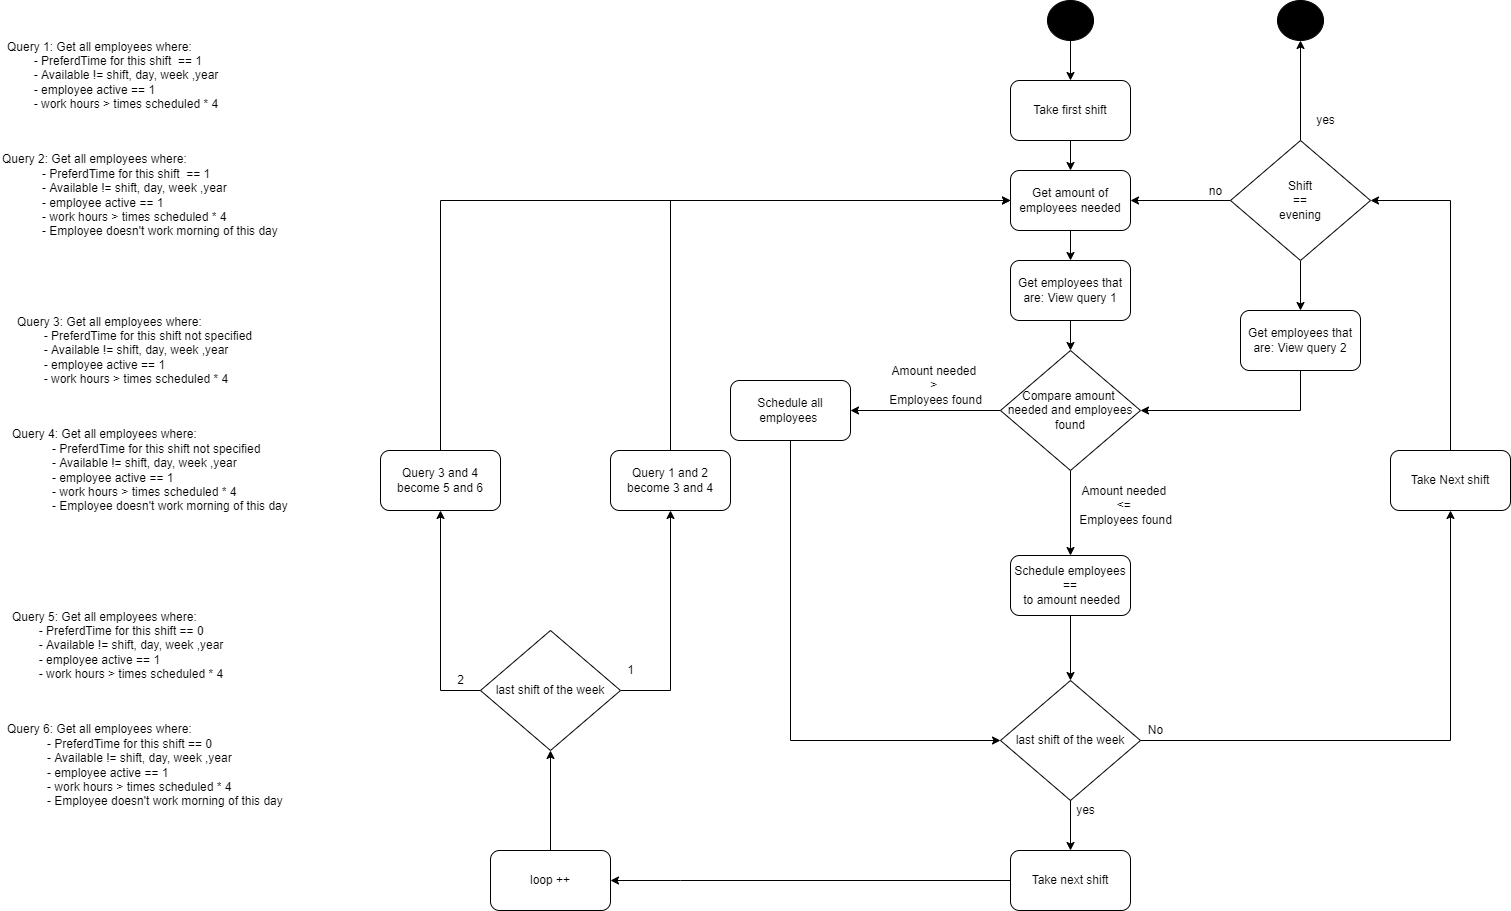

The diagram above was exported from draw.io. Its source (the exported page's mxGraphModel, read from the mxfile embedded in the PNG):
<mxGraphModel dx="2042" dy="3154" grid="1" gridSize="10" guides="1" tooltips="1" connect="1" arrows="1" fold="1" page="1" pageScale="1" pageWidth="827" pageHeight="1169" math="0" shadow="0">
  <root>
    <mxCell id="WIyWlLk6GJQsqaUBKTNV-0" />
    <mxCell id="WIyWlLk6GJQsqaUBKTNV-1" parent="WIyWlLk6GJQsqaUBKTNV-0" />
    <mxCell id="_DADZdWUDlqy0m5Bt9XG-0" value="" style="ellipse;whiteSpace=wrap;html=1;fillColor=#000000;" parent="WIyWlLk6GJQsqaUBKTNV-1" vertex="1">
      <mxGeometry x="1137" y="-1370" width="46" height="40" as="geometry" />
    </mxCell>
    <mxCell id="_DADZdWUDlqy0m5Bt9XG-12" style="edgeStyle=orthogonalEdgeStyle;rounded=0;orthogonalLoop=1;jettySize=auto;html=1;entryX=0.5;entryY=0;entryDx=0;entryDy=0;" parent="WIyWlLk6GJQsqaUBKTNV-1" source="_DADZdWUDlqy0m5Bt9XG-1" target="_DADZdWUDlqy0m5Bt9XG-11" edge="1">
      <mxGeometry relative="1" as="geometry" />
    </mxCell>
    <mxCell id="_DADZdWUDlqy0m5Bt9XG-1" value="Take first shift" style="rounded=1;whiteSpace=wrap;html=1;" parent="WIyWlLk6GJQsqaUBKTNV-1" vertex="1">
      <mxGeometry x="1100" y="-1290" width="120" height="60" as="geometry" />
    </mxCell>
    <mxCell id="_DADZdWUDlqy0m5Bt9XG-9" style="edgeStyle=orthogonalEdgeStyle;rounded=0;orthogonalLoop=1;jettySize=auto;html=1;entryX=0.5;entryY=1;entryDx=0;entryDy=0;exitX=1;exitY=0.5;exitDx=0;exitDy=0;" parent="WIyWlLk6GJQsqaUBKTNV-1" source="_DADZdWUDlqy0m5Bt9XG-3" target="_DADZdWUDlqy0m5Bt9XG-6" edge="1">
      <mxGeometry relative="1" as="geometry">
        <Array as="points">
          <mxPoint x="1540" y="-630" />
        </Array>
      </mxGeometry>
    </mxCell>
    <mxCell id="_DADZdWUDlqy0m5Bt9XG-3" value="last shift of the week" style="rhombus;whiteSpace=wrap;html=1;" parent="WIyWlLk6GJQsqaUBKTNV-1" vertex="1">
      <mxGeometry x="1090" y="-690" width="140" height="120" as="geometry" />
    </mxCell>
    <mxCell id="_DADZdWUDlqy0m5Bt9XG-4" value="" style="endArrow=classic;html=1;rounded=0;entryX=0.5;entryY=0;entryDx=0;entryDy=0;" parent="WIyWlLk6GJQsqaUBKTNV-1" target="_DADZdWUDlqy0m5Bt9XG-43" edge="1">
      <mxGeometry width="50" height="50" relative="1" as="geometry">
        <mxPoint x="1160" y="-570" as="sourcePoint" />
        <mxPoint x="1160" y="-480" as="targetPoint" />
      </mxGeometry>
    </mxCell>
    <mxCell id="_DADZdWUDlqy0m5Bt9XG-5" value="" style="endArrow=classic;html=1;rounded=0;exitX=0.5;exitY=1;exitDx=0;exitDy=0;" parent="WIyWlLk6GJQsqaUBKTNV-1" source="_DADZdWUDlqy0m5Bt9XG-0" target="_DADZdWUDlqy0m5Bt9XG-1" edge="1">
      <mxGeometry width="50" height="50" relative="1" as="geometry">
        <mxPoint x="1087" y="-1170" as="sourcePoint" />
        <mxPoint x="1137" y="-1220" as="targetPoint" />
      </mxGeometry>
    </mxCell>
    <mxCell id="_DADZdWUDlqy0m5Bt9XG-10" style="edgeStyle=orthogonalEdgeStyle;rounded=0;orthogonalLoop=1;jettySize=auto;html=1;startArrow=none;exitX=0.5;exitY=0;exitDx=0;exitDy=0;" parent="WIyWlLk6GJQsqaUBKTNV-1" source="_DADZdWUDlqy0m5Bt9XG-6" target="_DADZdWUDlqy0m5Bt9XG-27" edge="1">
      <mxGeometry relative="1" as="geometry">
        <mxPoint x="1240" y="-1170" as="targetPoint" />
        <mxPoint x="1610" y="-700" as="sourcePoint" />
        <Array as="points">
          <mxPoint x="1540" y="-1170" />
        </Array>
      </mxGeometry>
    </mxCell>
    <mxCell id="_DADZdWUDlqy0m5Bt9XG-6" value="Take Next shift" style="rounded=1;whiteSpace=wrap;html=1;" parent="WIyWlLk6GJQsqaUBKTNV-1" vertex="1">
      <mxGeometry x="1480" y="-920" width="120" height="60" as="geometry" />
    </mxCell>
    <mxCell id="_DADZdWUDlqy0m5Bt9XG-7" value="yes" style="text;html=1;align=center;verticalAlign=middle;resizable=0;points=[];autosize=1;strokeColor=none;fillColor=none;" parent="WIyWlLk6GJQsqaUBKTNV-1" vertex="1">
      <mxGeometry x="1160" y="-570" width="30" height="20" as="geometry" />
    </mxCell>
    <mxCell id="_DADZdWUDlqy0m5Bt9XG-8" value="No" style="text;html=1;align=center;verticalAlign=middle;resizable=0;points=[];autosize=1;strokeColor=none;fillColor=none;" parent="WIyWlLk6GJQsqaUBKTNV-1" vertex="1">
      <mxGeometry x="1230" y="-650" width="30" height="20" as="geometry" />
    </mxCell>
    <mxCell id="_DADZdWUDlqy0m5Bt9XG-14" style="edgeStyle=orthogonalEdgeStyle;rounded=0;orthogonalLoop=1;jettySize=auto;html=1;" parent="WIyWlLk6GJQsqaUBKTNV-1" source="_DADZdWUDlqy0m5Bt9XG-11" target="_DADZdWUDlqy0m5Bt9XG-13" edge="1">
      <mxGeometry relative="1" as="geometry" />
    </mxCell>
    <mxCell id="_DADZdWUDlqy0m5Bt9XG-11" value="Get amount of employees needed" style="rounded=1;whiteSpace=wrap;html=1;" parent="WIyWlLk6GJQsqaUBKTNV-1" vertex="1">
      <mxGeometry x="1100" y="-1200" width="120" height="60" as="geometry" />
    </mxCell>
    <mxCell id="_DADZdWUDlqy0m5Bt9XG-16" value="" style="edgeStyle=orthogonalEdgeStyle;rounded=0;orthogonalLoop=1;jettySize=auto;html=1;" parent="WIyWlLk6GJQsqaUBKTNV-1" source="_DADZdWUDlqy0m5Bt9XG-13" target="_DADZdWUDlqy0m5Bt9XG-15" edge="1">
      <mxGeometry relative="1" as="geometry" />
    </mxCell>
    <mxCell id="_DADZdWUDlqy0m5Bt9XG-13" value="Get employees that are: View query 1" style="rounded=1;whiteSpace=wrap;html=1;" parent="WIyWlLk6GJQsqaUBKTNV-1" vertex="1">
      <mxGeometry x="1100" y="-1110" width="120" height="60" as="geometry" />
    </mxCell>
    <mxCell id="_DADZdWUDlqy0m5Bt9XG-20" style="edgeStyle=orthogonalEdgeStyle;rounded=0;orthogonalLoop=1;jettySize=auto;html=1;entryX=0.5;entryY=0;entryDx=0;entryDy=0;exitX=0.5;exitY=1;exitDx=0;exitDy=0;" parent="WIyWlLk6GJQsqaUBKTNV-1" source="_DADZdWUDlqy0m5Bt9XG-15" target="_DADZdWUDlqy0m5Bt9XG-19" edge="1">
      <mxGeometry relative="1" as="geometry">
        <mxPoint x="1160" y="-865" as="sourcePoint" />
      </mxGeometry>
    </mxCell>
    <mxCell id="_DADZdWUDlqy0m5Bt9XG-39" style="edgeStyle=orthogonalEdgeStyle;rounded=0;orthogonalLoop=1;jettySize=auto;html=1;" parent="WIyWlLk6GJQsqaUBKTNV-1" source="_DADZdWUDlqy0m5Bt9XG-15" edge="1">
      <mxGeometry relative="1" as="geometry">
        <mxPoint x="940" y="-960" as="targetPoint" />
      </mxGeometry>
    </mxCell>
    <mxCell id="_DADZdWUDlqy0m5Bt9XG-15" value="Compare amount &lt;br&gt;needed and employees found" style="rhombus;whiteSpace=wrap;html=1;" parent="WIyWlLk6GJQsqaUBKTNV-1" vertex="1">
      <mxGeometry x="1090" y="-1020" width="140" height="120" as="geometry" />
    </mxCell>
    <mxCell id="_DADZdWUDlqy0m5Bt9XG-21" style="edgeStyle=orthogonalEdgeStyle;rounded=0;orthogonalLoop=1;jettySize=auto;html=1;entryX=0.5;entryY=0;entryDx=0;entryDy=0;" parent="WIyWlLk6GJQsqaUBKTNV-1" source="_DADZdWUDlqy0m5Bt9XG-19" target="_DADZdWUDlqy0m5Bt9XG-3" edge="1">
      <mxGeometry relative="1" as="geometry" />
    </mxCell>
    <mxCell id="_DADZdWUDlqy0m5Bt9XG-19" value="Schedule employees ==&lt;br&gt;&amp;nbsp;to amount needed" style="rounded=1;whiteSpace=wrap;html=1;" parent="WIyWlLk6GJQsqaUBKTNV-1" vertex="1">
      <mxGeometry x="1100" y="-815" width="120" height="60" as="geometry" />
    </mxCell>
    <mxCell id="_DADZdWUDlqy0m5Bt9XG-26" value="Amount needed &lt;br&gt;&amp;lt;= &lt;br&gt;Employees found" style="text;html=1;align=center;verticalAlign=middle;resizable=0;points=[];autosize=1;strokeColor=none;fillColor=none;" parent="WIyWlLk6GJQsqaUBKTNV-1" vertex="1">
      <mxGeometry x="1160" y="-890" width="110" height="50" as="geometry" />
    </mxCell>
    <mxCell id="_DADZdWUDlqy0m5Bt9XG-28" style="edgeStyle=orthogonalEdgeStyle;rounded=0;orthogonalLoop=1;jettySize=auto;html=1;entryX=1;entryY=0.5;entryDx=0;entryDy=0;" parent="WIyWlLk6GJQsqaUBKTNV-1" source="_DADZdWUDlqy0m5Bt9XG-27" target="_DADZdWUDlqy0m5Bt9XG-11" edge="1">
      <mxGeometry relative="1" as="geometry" />
    </mxCell>
    <mxCell id="_DADZdWUDlqy0m5Bt9XG-37" style="edgeStyle=orthogonalEdgeStyle;rounded=0;orthogonalLoop=1;jettySize=auto;html=1;" parent="WIyWlLk6GJQsqaUBKTNV-1" source="_DADZdWUDlqy0m5Bt9XG-27" target="_DADZdWUDlqy0m5Bt9XG-31" edge="1">
      <mxGeometry relative="1" as="geometry" />
    </mxCell>
    <mxCell id="kiS9wPCJdj5yEENZBS3u-1" style="edgeStyle=orthogonalEdgeStyle;rounded=0;orthogonalLoop=1;jettySize=auto;html=1;" parent="WIyWlLk6GJQsqaUBKTNV-1" source="_DADZdWUDlqy0m5Bt9XG-27" target="kiS9wPCJdj5yEENZBS3u-0" edge="1">
      <mxGeometry relative="1" as="geometry" />
    </mxCell>
    <mxCell id="_DADZdWUDlqy0m5Bt9XG-27" value="Shift&lt;br&gt;&amp;nbsp;== &lt;br&gt;evening" style="rhombus;whiteSpace=wrap;html=1;" parent="WIyWlLk6GJQsqaUBKTNV-1" vertex="1">
      <mxGeometry x="1320" y="-1230" width="140" height="120" as="geometry" />
    </mxCell>
    <mxCell id="_DADZdWUDlqy0m5Bt9XG-29" value="no" style="text;html=1;align=center;verticalAlign=middle;resizable=0;points=[];autosize=1;strokeColor=none;fillColor=none;" parent="WIyWlLk6GJQsqaUBKTNV-1" vertex="1">
      <mxGeometry x="1290" y="-1189" width="30" height="20" as="geometry" />
    </mxCell>
    <mxCell id="_DADZdWUDlqy0m5Bt9XG-30" value="" style="edgeStyle=orthogonalEdgeStyle;rounded=0;orthogonalLoop=1;jettySize=auto;html=1;entryX=1;entryY=0.5;entryDx=0;entryDy=0;" parent="WIyWlLk6GJQsqaUBKTNV-1" source="_DADZdWUDlqy0m5Bt9XG-31" target="_DADZdWUDlqy0m5Bt9XG-15" edge="1">
      <mxGeometry relative="1" as="geometry">
        <mxPoint x="1420" y="-970" as="targetPoint" />
        <Array as="points">
          <mxPoint x="1390" y="-960" />
        </Array>
      </mxGeometry>
    </mxCell>
    <mxCell id="_DADZdWUDlqy0m5Bt9XG-31" value="Get employees that are: View query 2" style="rounded=1;whiteSpace=wrap;html=1;" parent="WIyWlLk6GJQsqaUBKTNV-1" vertex="1">
      <mxGeometry x="1330" y="-1060" width="120" height="60" as="geometry" />
    </mxCell>
    <mxCell id="_DADZdWUDlqy0m5Bt9XG-38" value="Amount needed &lt;br&gt;&amp;gt; &lt;br&gt;Employees found" style="text;html=1;align=center;verticalAlign=middle;resizable=0;points=[];autosize=1;strokeColor=none;fillColor=none;" parent="WIyWlLk6GJQsqaUBKTNV-1" vertex="1">
      <mxGeometry x="970" y="-1010" width="110" height="50" as="geometry" />
    </mxCell>
    <mxCell id="_DADZdWUDlqy0m5Bt9XG-41" style="edgeStyle=orthogonalEdgeStyle;rounded=0;orthogonalLoop=1;jettySize=auto;html=1;entryX=0;entryY=0.5;entryDx=0;entryDy=0;" parent="WIyWlLk6GJQsqaUBKTNV-1" source="_DADZdWUDlqy0m5Bt9XG-40" target="_DADZdWUDlqy0m5Bt9XG-3" edge="1">
      <mxGeometry relative="1" as="geometry">
        <Array as="points">
          <mxPoint x="880" y="-630" />
        </Array>
      </mxGeometry>
    </mxCell>
    <mxCell id="_DADZdWUDlqy0m5Bt9XG-40" value="Schedule all employees&amp;nbsp;" style="rounded=1;whiteSpace=wrap;html=1;" parent="WIyWlLk6GJQsqaUBKTNV-1" vertex="1">
      <mxGeometry x="820" y="-990" width="120" height="60" as="geometry" />
    </mxCell>
    <mxCell id="pw1ToD20mA47rNcpqhE1-0" style="edgeStyle=orthogonalEdgeStyle;rounded=0;orthogonalLoop=1;jettySize=auto;html=1;entryX=1;entryY=0.5;entryDx=0;entryDy=0;" parent="WIyWlLk6GJQsqaUBKTNV-1" source="_DADZdWUDlqy0m5Bt9XG-43" target="kiS9wPCJdj5yEENZBS3u-16" edge="1">
      <mxGeometry relative="1" as="geometry">
        <Array as="points">
          <mxPoint x="770" y="-490" />
          <mxPoint x="770" y="-490" />
        </Array>
        <mxPoint x="590" y="-590" as="targetPoint" />
      </mxGeometry>
    </mxCell>
    <mxCell id="_DADZdWUDlqy0m5Bt9XG-43" value="Take next shift" style="rounded=1;whiteSpace=wrap;html=1;" parent="WIyWlLk6GJQsqaUBKTNV-1" vertex="1">
      <mxGeometry x="1100" y="-520" width="120" height="60" as="geometry" />
    </mxCell>
    <mxCell id="_DADZdWUDlqy0m5Bt9XG-98" value="Query 1: Get all employees where:&lt;br&gt;&lt;span style=&quot;white-space: pre&quot;&gt;&#09;&lt;/span&gt;- PreferdTime for this shift&amp;nbsp; == 1&lt;br&gt;&lt;span style=&quot;white-space: pre&quot;&gt;&#09;&lt;/span&gt;- Available != shift, day, week ,year&lt;br&gt;&lt;span style=&quot;white-space: pre&quot;&gt;&#09;&lt;/span&gt;- employee active == 1&lt;br&gt;&lt;span style=&quot;white-space: pre&quot;&gt;&#09;&lt;/span&gt;- work hours &amp;gt; times scheduled * 4" style="text;html=1;strokeColor=none;fillColor=none;align=left;verticalAlign=middle;whiteSpace=wrap;rounded=0;" parent="WIyWlLk6GJQsqaUBKTNV-1" vertex="1">
      <mxGeometry x="95" y="-1340" width="280" height="90" as="geometry" />
    </mxCell>
    <mxCell id="_DADZdWUDlqy0m5Bt9XG-99" value="&lt;span&gt;Query 2: Get all employees where:&lt;br&gt;&lt;/span&gt;&lt;span&gt;&#09;&lt;/span&gt;&lt;span&gt;&lt;span style=&quot;white-space: pre&quot;&gt;&#09;&lt;/span&gt;&amp;nbsp; &amp;nbsp; - PreferdTime for this shift&amp;nbsp; == 1&lt;/span&gt;&lt;br&gt;&lt;span&gt;&#09;&lt;/span&gt;&lt;blockquote style=&quot;margin: 0 0 0 40px ; border: none ; padding: 0px&quot;&gt;&lt;span&gt;- Available != shift, day, week ,year&lt;br&gt;&lt;/span&gt;&lt;span&gt;- employee active == 1&lt;br&gt;&lt;/span&gt;&lt;span&gt;- work hours &amp;gt; times scheduled * 4&lt;/span&gt;&lt;span&gt;&lt;br&gt;&lt;/span&gt;&lt;span&gt;- Employee doesn't&amp;nbsp;work morning of this day&lt;/span&gt;&lt;/blockquote&gt;" style="text;html=1;align=left;verticalAlign=middle;resizable=0;points=[];autosize=1;strokeColor=none;fillColor=none;" parent="WIyWlLk6GJQsqaUBKTNV-1" vertex="1">
      <mxGeometry x="90" y="-1220" width="290" height="90" as="geometry" />
    </mxCell>
    <mxCell id="_DADZdWUDlqy0m5Bt9XG-100" value="Query 3: Get all employees where:&lt;br&gt;&lt;span style=&quot;white-space: pre&quot;&gt;&#09;&lt;/span&gt;- PreferdTime for this shift not specified&lt;br&gt;&lt;span style=&quot;white-space: pre&quot;&gt;&#09;&lt;/span&gt;- Available != shift, day, week ,year&lt;br&gt;&lt;span style=&quot;white-space: pre&quot;&gt;&#09;&lt;/span&gt;- employee active == 1&lt;br&gt;&lt;span style=&quot;white-space: pre&quot;&gt;&#09;&lt;/span&gt;- work hours &amp;gt; times scheduled * 4" style="text;html=1;strokeColor=none;fillColor=none;align=left;verticalAlign=middle;whiteSpace=wrap;rounded=0;" parent="WIyWlLk6GJQsqaUBKTNV-1" vertex="1">
      <mxGeometry x="105" y="-1065" width="280" height="90" as="geometry" />
    </mxCell>
    <mxCell id="_DADZdWUDlqy0m5Bt9XG-101" value="&lt;span&gt;Query 4: Get all employees where:&lt;br&gt;&lt;/span&gt;&lt;span&gt;&#09;&lt;/span&gt;&lt;span&gt;&lt;span style=&quot;white-space: pre&quot;&gt;&#09;&lt;/span&gt;&amp;nbsp; &amp;nbsp; - PreferdTime for this shift not specified&lt;/span&gt;&lt;br&gt;&lt;span&gt;&#09;&lt;/span&gt;&lt;blockquote style=&quot;margin: 0 0 0 40px ; border: none ; padding: 0px&quot;&gt;&lt;span&gt;- Available != shift, day, week ,year&lt;br&gt;&lt;/span&gt;&lt;span&gt;- employee active == 1&lt;br&gt;&lt;/span&gt;&lt;span&gt;- work hours &amp;gt; times scheduled * 4&lt;/span&gt;&lt;span&gt;&lt;br&gt;&lt;/span&gt;&lt;span&gt;- Employee doesn't&amp;nbsp;work morning of this day&lt;/span&gt;&lt;/blockquote&gt;" style="text;html=1;align=left;verticalAlign=middle;resizable=0;points=[];autosize=1;strokeColor=none;fillColor=none;" parent="WIyWlLk6GJQsqaUBKTNV-1" vertex="1">
      <mxGeometry x="100" y="-945" width="290" height="90" as="geometry" />
    </mxCell>
    <mxCell id="_DADZdWUDlqy0m5Bt9XG-102" value="Query 5: Get all employees where:&lt;br&gt;&lt;span style=&quot;white-space: pre&quot;&gt;&#09;&lt;/span&gt;- PreferdTime for this shift == 0&lt;br&gt;&lt;span style=&quot;white-space: pre&quot;&gt;&#09;&lt;/span&gt;- Available != shift, day, week ,year&lt;br&gt;&lt;span style=&quot;white-space: pre&quot;&gt;&#09;&lt;/span&gt;- employee active == 1&lt;br&gt;&lt;span style=&quot;white-space: pre&quot;&gt;&#09;&lt;/span&gt;- work hours &amp;gt; times scheduled * 4" style="text;html=1;strokeColor=none;fillColor=none;align=left;verticalAlign=middle;whiteSpace=wrap;rounded=0;" parent="WIyWlLk6GJQsqaUBKTNV-1" vertex="1">
      <mxGeometry x="100" y="-770" width="280" height="90" as="geometry" />
    </mxCell>
    <mxCell id="_DADZdWUDlqy0m5Bt9XG-103" value="&lt;span&gt;Query 6: Get all employees where:&lt;br&gt;&lt;/span&gt;&lt;span&gt;&#09;&lt;/span&gt;&lt;span&gt;&lt;span style=&quot;white-space: pre&quot;&gt;&#09;&lt;/span&gt;&amp;nbsp; &amp;nbsp; - PreferdTime for this shift == 0&lt;/span&gt;&lt;br&gt;&lt;span&gt;&#09;&lt;/span&gt;&lt;blockquote style=&quot;margin: 0 0 0 40px ; border: none ; padding: 0px&quot;&gt;&lt;span&gt;- Available != shift, day, week ,year&lt;br&gt;&lt;/span&gt;&lt;span&gt;- employee active == 1&lt;br&gt;&lt;/span&gt;&lt;span&gt;- work hours &amp;gt; times scheduled * 4&lt;/span&gt;&lt;span&gt;&lt;br&gt;&lt;/span&gt;&lt;span&gt;- Employee doesn't&amp;nbsp;work morning of this day&lt;/span&gt;&lt;/blockquote&gt;" style="text;html=1;align=left;verticalAlign=middle;resizable=0;points=[];autosize=1;strokeColor=none;fillColor=none;" parent="WIyWlLk6GJQsqaUBKTNV-1" vertex="1">
      <mxGeometry x="95" y="-650" width="290" height="90" as="geometry" />
    </mxCell>
    <mxCell id="kiS9wPCJdj5yEENZBS3u-5" style="edgeStyle=orthogonalEdgeStyle;rounded=0;orthogonalLoop=1;jettySize=auto;html=1;entryX=0;entryY=0.5;entryDx=0;entryDy=0;exitX=0.5;exitY=0;exitDx=0;exitDy=0;" parent="WIyWlLk6GJQsqaUBKTNV-1" source="pw1ToD20mA47rNcpqhE1-1" target="_DADZdWUDlqy0m5Bt9XG-11" edge="1">
      <mxGeometry relative="1" as="geometry">
        <Array as="points">
          <mxPoint x="530" y="-1170" />
        </Array>
      </mxGeometry>
    </mxCell>
    <mxCell id="pw1ToD20mA47rNcpqhE1-1" value="Query 3 and 4&lt;br&gt;become 5 and 6" style="rounded=1;whiteSpace=wrap;html=1;" parent="WIyWlLk6GJQsqaUBKTNV-1" vertex="1">
      <mxGeometry x="470" y="-920" width="120" height="60" as="geometry" />
    </mxCell>
    <mxCell id="kiS9wPCJdj5yEENZBS3u-0" value="" style="ellipse;whiteSpace=wrap;html=1;fillColor=#000000;" parent="WIyWlLk6GJQsqaUBKTNV-1" vertex="1">
      <mxGeometry x="1367" y="-1370" width="46" height="40" as="geometry" />
    </mxCell>
    <mxCell id="kiS9wPCJdj5yEENZBS3u-3" value="yes" style="text;html=1;align=center;verticalAlign=middle;resizable=0;points=[];autosize=1;strokeColor=none;fillColor=none;" parent="WIyWlLk6GJQsqaUBKTNV-1" vertex="1">
      <mxGeometry x="1400" y="-1260" width="30" height="20" as="geometry" />
    </mxCell>
    <mxCell id="kiS9wPCJdj5yEENZBS3u-10" style="edgeStyle=orthogonalEdgeStyle;rounded=0;orthogonalLoop=1;jettySize=auto;html=1;entryX=0.5;entryY=1;entryDx=0;entryDy=0;exitX=1;exitY=0.5;exitDx=0;exitDy=0;" parent="WIyWlLk6GJQsqaUBKTNV-1" source="kiS9wPCJdj5yEENZBS3u-17" target="kiS9wPCJdj5yEENZBS3u-9" edge="1">
      <mxGeometry relative="1" as="geometry">
        <mxPoint x="750" y="-720" as="sourcePoint" />
        <Array as="points" />
      </mxGeometry>
    </mxCell>
    <mxCell id="kiS9wPCJdj5yEENZBS3u-11" style="edgeStyle=orthogonalEdgeStyle;rounded=0;orthogonalLoop=1;jettySize=auto;html=1;entryX=0.5;entryY=1;entryDx=0;entryDy=0;exitX=0;exitY=0.5;exitDx=0;exitDy=0;" parent="WIyWlLk6GJQsqaUBKTNV-1" source="kiS9wPCJdj5yEENZBS3u-17" target="pw1ToD20mA47rNcpqhE1-1" edge="1">
      <mxGeometry relative="1" as="geometry">
        <mxPoint x="660" y="-700" as="sourcePoint" />
        <Array as="points">
          <mxPoint x="530" y="-680" />
        </Array>
      </mxGeometry>
    </mxCell>
    <mxCell id="kiS9wPCJdj5yEENZBS3u-8" style="edgeStyle=orthogonalEdgeStyle;rounded=0;orthogonalLoop=1;jettySize=auto;html=1;exitX=0.5;exitY=0;exitDx=0;exitDy=0;" parent="WIyWlLk6GJQsqaUBKTNV-1" source="kiS9wPCJdj5yEENZBS3u-9" edge="1">
      <mxGeometry relative="1" as="geometry">
        <mxPoint x="1100" y="-1170" as="targetPoint" />
        <Array as="points">
          <mxPoint x="760" y="-1170" />
        </Array>
      </mxGeometry>
    </mxCell>
    <mxCell id="kiS9wPCJdj5yEENZBS3u-9" value="Query 1 and 2 become 3 and 4" style="rounded=1;whiteSpace=wrap;html=1;" parent="WIyWlLk6GJQsqaUBKTNV-1" vertex="1">
      <mxGeometry x="700" y="-920" width="120" height="60" as="geometry" />
    </mxCell>
    <mxCell id="kiS9wPCJdj5yEENZBS3u-13" value="1" style="text;html=1;align=center;verticalAlign=middle;resizable=0;points=[];autosize=1;strokeColor=none;fillColor=none;" parent="WIyWlLk6GJQsqaUBKTNV-1" vertex="1">
      <mxGeometry x="710" y="-710" width="20" height="20" as="geometry" />
    </mxCell>
    <mxCell id="kiS9wPCJdj5yEENZBS3u-15" value="2" style="text;html=1;align=center;verticalAlign=middle;resizable=0;points=[];autosize=1;strokeColor=none;fillColor=none;" parent="WIyWlLk6GJQsqaUBKTNV-1" vertex="1">
      <mxGeometry x="540" y="-700" width="20" height="20" as="geometry" />
    </mxCell>
    <mxCell id="kiS9wPCJdj5yEENZBS3u-18" style="edgeStyle=orthogonalEdgeStyle;rounded=0;orthogonalLoop=1;jettySize=auto;html=1;entryX=0.5;entryY=1;entryDx=0;entryDy=0;" parent="WIyWlLk6GJQsqaUBKTNV-1" source="kiS9wPCJdj5yEENZBS3u-16" target="kiS9wPCJdj5yEENZBS3u-17" edge="1">
      <mxGeometry relative="1" as="geometry" />
    </mxCell>
    <mxCell id="kiS9wPCJdj5yEENZBS3u-16" value="loop ++" style="rounded=1;whiteSpace=wrap;html=1;" parent="WIyWlLk6GJQsqaUBKTNV-1" vertex="1">
      <mxGeometry x="580" y="-520" width="120" height="60" as="geometry" />
    </mxCell>
    <mxCell id="kiS9wPCJdj5yEENZBS3u-17" value="last shift of the week" style="rhombus;whiteSpace=wrap;html=1;" parent="WIyWlLk6GJQsqaUBKTNV-1" vertex="1">
      <mxGeometry x="570" y="-740" width="140" height="120" as="geometry" />
    </mxCell>
  </root>
</mxGraphModel>